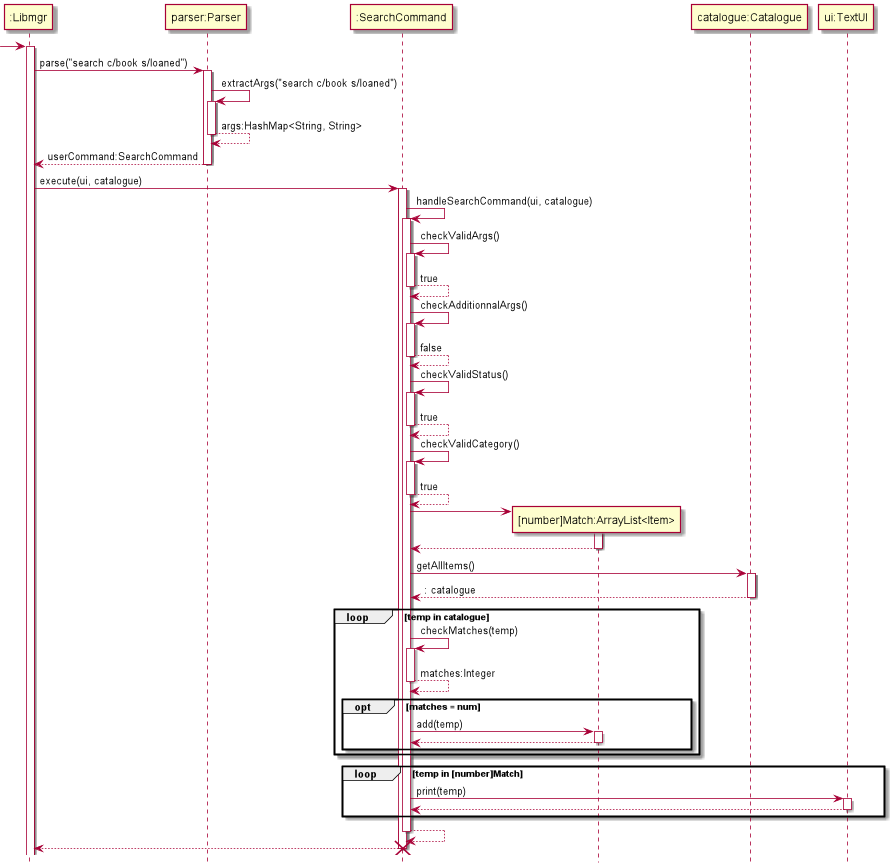

The diagram above was rendered by PlantUML. Its source (embedded in the PNG):
@startuml
'https://plantuml.com/sequence-diagram
hide footbox

Participant ":Libmgr" as libmgr
Participant "parser:Parser" as parser
Participant ":SearchCommand" as searchCommand
Participant "[number]Match:ArrayList<Item>" as numMatch
Participant "catalogue:Catalogue" as catalogue
Participant "ui:TextUI" as ui

-> libmgr
activate libmgr

libmgr -> parser:parse("search c/book s/loaned")
activate parser
parser -> parser:extractArgs("search c/book s/loaned")
activate parser
return args:HashMap<String, String>
return userCommand:SearchCommand

libmgr -> searchCommand:execute(ui, catalogue)
activate searchCommand
searchCommand -> searchCommand:handleSearchCommand(ui, catalogue)
activate searchCommand

searchCommand -> searchCommand:checkValidArgs()
activate searchCommand
return true

searchCommand -> searchCommand:checkAdditionnalArgs()
activate searchCommand
return false

searchCommand -> searchCommand:checkValidStatus()
activate searchCommand
return true

searchCommand -> searchCommand:checkValidCategory()
activate searchCommand
return true

create numMatch
searchCommand -> numMatch
activate numMatch
return

searchCommand -> catalogue:getAllItems()
activate catalogue
return : catalogue

loop temp in catalogue
    searchCommand -> searchCommand:checkMatches(temp)
    activate searchCommand
    return matches:Integer
    opt matches = num
        searchCommand -> numMatch:add(temp)
        activate numMatch
        return
    end
end

loop temp in [number]Match
    searchCommand -> ui:print(temp)
    activate ui
    return
end

return
return
destroy searchCommand




@enduml